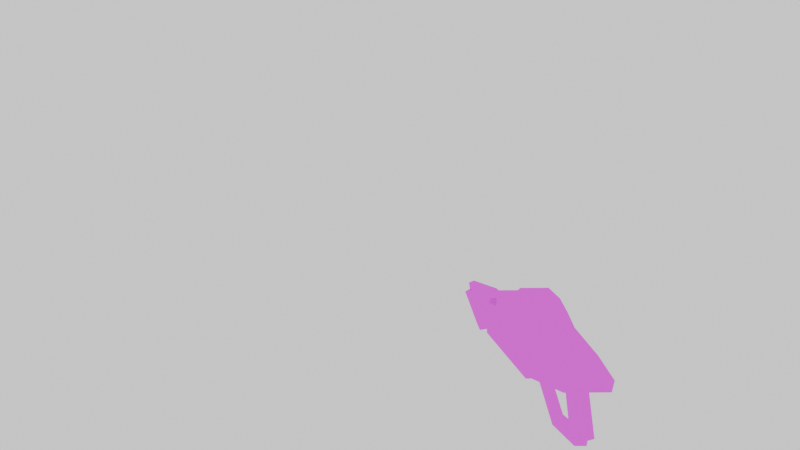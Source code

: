 # Source: qcde_q3a_mg.blend  (saved by Blender 3.4.6; exported with 4.5.12 LTS)
import bpy
from mathutils import Matrix  # noqa: F401  (used for matrix-valued properties, if any)

bpy.ops.wm.read_factory_settings(use_empty=True)
scene = bpy.context.scene
scene.name = 'Scene'

# ---- collections
col_collection = bpy.data.collections.new('Collection'); scene.collection.children.link(col_collection)
col_models_weapons2_machinegun_machinegun_md3 = bpy.data.collections.new('models/weapons2/machinegun/machinegun.md3'); scene.collection.children.link(col_models_weapons2_machinegun_machinegun_md3)
col_machinegun_barrel_md3 = bpy.data.collections.new('machinegun_barrel.md3'); scene.collection.children.link(col_machinegun_barrel_md3)

# ---- images (referenced by path relative to the original .blend; pixels are not part of the script)
import os
ASSET_DIR = os.environ.get("B2B_ASSET_DIR", "")  # directory of the original .blend (textures are referenced by path, not embedded)
HERE = os.path.dirname(os.path.abspath(__file__))  # packed textures are extracted next to this script under _unpacked/

def load_image(name, relpath, width, height, colorspace="sRGB"):
    """Load a texture the original file referenced (path relative to the .blend, or extracted next to this script)."""
    p = next((c for c in (os.path.join(HERE, relpath), os.path.join(ASSET_DIR, relpath)) if relpath and os.path.exists(c)), "")
    if p:
        img = bpy.data.images.load(p, check_existing=True)
        img.name = name
    else:  # same state as the original file: an image datablock whose file is absent (Cycles renders it pink)
        img = bpy.data.images.new(name, width, height)
        img.source = "FILE"
        img.filepath = "//" + (relpath or name)
    img.colorspace_settings.name = colorspace
    return img
img_machinegun_jpg_001 = load_image('machinegun.jpg.001', 'machinegun.jpg', 1024, 1024, 'sRGB')

# ---- materials (node trees are filled in below, after node groups)
mat_models_weapons2_gauntlet_gauntlet1_tga = bpy.data.materials.new('models/weapons2/gauntlet/gauntlet1.tga')
mat_models_weapons2_gauntlet_gauntlet1_tga.use_transparent_shadow = False

# ---- material node trees
mat_models_weapons2_gauntlet_gauntlet1_tga.use_nodes = True; mat_models_weapons2_gauntlet_gauntlet1_tga.node_tree.nodes.clear()
_N = mat_models_weapons2_gauntlet_gauntlet1_tga.node_tree.nodes; _L = mat_models_weapons2_gauntlet_gauntlet1_tga.node_tree.links
n0 = _N.new('ShaderNodeBsdfPrincipled'); n0.name = 'Principled BSDF'; n0.location = (10, 300)
n0.distribution = 'GGX'
n0.subsurface_method = 'RANDOM_WALK_SKIN'
n0.inputs[3].default_value = 1.45
n0.inputs[13].default_value = 0.0
n0.inputs[27].default_value = (0.0, 0.0, 0.0, 1.0)
n0.inputs[28].default_value = 1.0
n1 = _N.new('ShaderNodeOutputMaterial'); n1.name = 'Material Output'; n1.location = (300, 300)
n2 = _N.new('ShaderNodeTexImage'); n2.name = 'Image Texture'; n2.location = (-280, 280)
n2.image = img_machinegun_jpg_001
_L.new(n0.outputs[0], n1.inputs[0])
_L.new(n2.outputs[0], n0.inputs[0])
n1.is_active_output = True

# ---- world
world_world = bpy.data.worlds.new('World'); scene.world = world_world
world_world.use_nodes = True; world_world.node_tree.nodes.clear()
_N = world_world.node_tree.nodes; _L = world_world.node_tree.links
n0 = _N.new('ShaderNodeOutputWorld'); n0.name = 'World Output'; n0.location = (300, 300)
n1 = _N.new('ShaderNodeBackground'); n1.name = 'Background'; n1.location = (10, 300)
n1.inputs[0].default_value = (1.0, 1.0, 1.0, 1.0)
_L.new(n1.outputs[0], n0.inputs[0])
n0.is_active_output = True
world_world.color = (0.05088, 0.05088, 0.05088)
world_world.use_sun_shadow = False
world_world.sun_shadow_jitter_overblur = 0.0

# ---- cameras
cam_camera_001 = bpy.data.cameras.new('Camera.001')
cam_camera_001.lens = 12.0

# ---- meshes
me_w_machinegun_body_data = bpy.data.meshes.new('w_machinegun_body_data')
me_w_machinegun_body_data.from_pydata([(10.44, -3.266, 1.75), (9.141, 2.875, 0.8906), (9.141, -3.406, 0.9219), (8.922, 2.875, -1.141), (8.922, -3.438, -1.109), (7.516, 0.9062, -3.344), (7.516, -1.5, -3.328), (7.516, -1.5, -3.328), (2.641, 0.9062, -3.359), (2.641, -1.5, -3.344), (-1.344, 2.469, -0.9688), (-1.359, -3.031, -0.9375), (-4.844, 1.562, -0.125), (-4.844, -2.094, -0.09375), (-4.844, -2.094, -0.09375), (-5.766, 1.047, 1.328), (-5.766, -1.578, 1.344), (10.73, -2.391, 3.547), (10.44, 2.734, 1.703), (7.516, 0.9062, -3.344), (-4.844, 1.562, -0.125), (10.73, 1.891, 3.516), (6.797, -4.094, 2.969), (6.797, -2.906, 2.969), (6.938, -2.922, 3.5), (6.938, -4.094, 3.5), (7.344, -2.906, 3.859), (7.344, -4.094, 3.875), (7.906, -2.906, 3.938), (7.906, -4.094, 3.953), (8.406, -2.906, 3.703), (8.406, -4.094, 3.719), (8.703, -2.906, 3.25), (8.703, -4.094, 3.25), (8.703, -2.922, 2.688), (8.703, -4.094, 2.688), (8.406, -2.906, 2.219), (8.406, -4.109, 2.234), (7.906, -2.906, 1.984), (7.906, -4.094, 2.0), (7.344, -2.906, 2.062), (7.344, -4.094, 2.078), (6.938, -2.922, 2.438), (6.938, -4.109, 2.438), (6.625, 1.719, 3.766), (6.5, 1.734, 3.109), (9.203, 1.719, 2.594), (9.438, 2.25, 3.328), (9.328, 1.734, 3.25), (7.906, 2.438, 3.609), (9.297, 2.609, 2.516), (6.406, 2.625, 3.047), (6.547, 2.453, 3.859), (-4.172, -0.7969, -3.938), (-0.9062, 0.1875, -4.531), (-0.9062, -0.7969, -4.531), (-4.172, 0.1875, -3.938), (-0.9062, -0.7969, -4.531), (1.359, 0.2031, -1.625), (1.359, -0.7812, -1.625), (-0.9062, 0.1875, -4.531), (1.969, -0.7969, -2.125), (-0.8906, 0.1719, -5.484), (-0.8906, -0.8125, -5.484), (1.969, 0.1875, -2.125), (-0.8906, -0.8125, -5.484), (-3.969, 0.1875, -4.875), (-3.969, -0.7969, -4.875), (-0.8906, 0.1719, -5.484), (-0.8906, -0.8125, -5.484), (-3.969, -0.7969, -4.875), (-4.172, -0.7969, -3.938), (-0.9062, -0.7969, -4.531), (1.969, -0.7969, -2.125), (-0.8906, -0.8125, -5.484), (-0.9062, -0.7969, -4.531), (1.359, -0.7812, -1.625), (-0.8906, 0.1719, -5.484), (-4.172, 0.1875, -3.938), (-3.969, 0.1875, -4.875), (-0.9062, 0.1875, -4.531), (1.969, 0.1875, -2.125), (-0.9062, 0.1875, -4.531), (-0.8906, 0.1719, -5.484), (1.359, 0.2031, -1.625), (-3.922, 0.5, -4.047), (-4.75, -0.09375, -3.906), (-4.438, -1.078, -3.938), (-3.422, -1.078, -4.125), (-3.094, -0.09375, -4.203), (-3.281, 0.5156, -0.3594), (-4.109, -0.0625, -0.2188), (-3.797, -1.062, -0.25), (-2.766, -1.062, -0.4375), (-2.453, -0.07812, -0.5), (7.75, 2.109, -0.03125), (10.09, 2.109, -0.03125), (10.09, 1.406, 1.656), (7.75, -2.656, 0.0), (10.09, -1.953, 1.672), (10.09, -2.656, 0.0), (10.09, -1.969, -1.672), (7.75, -1.969, -1.672), (10.09, -0.2812, -2.391), (7.75, -0.2812, -2.391), (10.09, 1.391, -1.703), (7.75, 1.391, -1.688), (-5.766, -1.578, 1.344), (-4.719, 0.6406, 2.625), (-4.719, -1.156, 2.641), (-1.719, 0.625, 3.844), (-1.719, -1.125, 3.859), (6.078, 2.234, 4.984), (6.078, -2.719, 5.0), (5.578, 1.938, 4.516), (10.73, 1.891, 3.516), (10.73, -2.391, 3.547), (0.2656, 1.484, 4.281), (0.2656, -1.969, 4.297), (0.8281, 1.109, 5.469), (0.8281, -1.578, 5.469), (3.109, 1.266, 5.953), (3.109, -1.734, 5.969), (3.516, 1.719, 5.234), (5.578, -2.453, 4.531), (-5.766, 1.047, 1.328), (3.516, -2.188, 5.266), (9.141, 2.875, 0.8906), (10.44, 2.734, 1.703), (4.359, 2.891, 2.188), (4.172, -3.109, 2.422), (-0.9375, -2.938, 1.656), (-0.8438, -2.578, 1.828), (-4.844, -2.094, -0.09375), (-5.766, -1.578, 1.344), (-4.719, -1.156, 2.641), (-1.719, -1.125, 3.859), (-1.359, -3.031, -0.9375), (4.359, -3.406, 2.203), (8.922, -3.438, -1.109), (2.641, -1.5, -3.344), (7.516, -1.5, -3.328), (9.141, -3.406, 0.9219), (10.73, -2.391, 3.547), (10.44, -3.266, 1.75), (6.078, -2.719, 5.0), (4.359, -3.406, 2.203), (9.141, -3.406, 0.9219), (-4.844, 1.562, -0.125), (-0.9219, 2.422, 1.625), (-5.766, 1.047, 1.328), (-4.719, 0.6406, 2.625), (-1.719, 0.625, 3.844), (-1.344, 2.469, -0.9688), (2.641, 0.9062, -3.359), (8.922, 2.875, -1.141), (7.516, 0.9062, -3.344), (6.078, 2.234, 4.984), (5.578, 1.938, 4.516), (5.578, -2.453, 4.531), (6.078, -2.719, 5.0), (-0.8438, 2.078, 1.797), (4.219, 2.438, 2.375), (3.516, -2.188, 5.266), (0.2656, -1.969, 4.297), (0.8281, -1.578, 5.469), (3.109, -1.734, 5.969), (0.2656, 1.484, 4.281), (3.516, 1.719, 5.234), (0.8281, 1.109, 5.469), (3.109, 1.266, 5.953), (9.438, 2.25, 3.328), (10.73, 1.891, 3.516), (7.906, 2.438, 3.609), (6.406, 2.625, 3.047), (6.547, 2.453, 3.859), (9.297, 2.609, 2.516), (8.703, -4.094, 3.25), (6.797, -4.094, 2.969), (6.938, -4.094, 3.5), (7.344, -4.094, 3.875), (7.906, -4.094, 3.953), (8.406, -4.094, 3.719), (8.703, -4.094, 2.688), (8.406, -4.109, 2.234), (7.906, -4.094, 2.0), (7.344, -4.094, 2.078), (6.938, -4.109, 2.438)], [], [(6, 5, 4), (5, 3, 4), (4, 3, 2), (3, 1, 2), (2, 1, 0), (1, 18, 0), (13, 12, 11), (12, 10, 11), (11, 10, 9), (10, 8, 9), (9, 8, 7), (8, 19, 7), (16, 15, 14), (15, 20, 14), (0, 18, 17), (18, 21, 17), (97, 96, 95), (96, 106, 95), (96, 105, 106), (105, 104, 106), (105, 103, 104), (103, 102, 104), (103, 101, 102), (101, 98, 102), (101, 100, 98), (100, 99, 98), (55, 54, 53), (54, 56, 53), (59, 58, 57), (58, 60, 57), (141, 139, 140), (139, 137, 140), (139, 138, 137), (138, 131, 137), (138, 130, 131), (130, 132, 131), (130, 164, 132), (164, 136, 132), (139, 142, 138), (137, 131, 133), (131, 134, 133), (131, 135, 134), (63, 62, 61), (62, 64, 61), (147, 144, 146), (144, 145, 146), (144, 143, 145), (160, 159, 138), (159, 130, 138), (159, 163, 130), (163, 164, 130), (163, 165, 164), (163, 166, 165), (170, 168, 169), (168, 167, 169), (168, 162, 167), (162, 161, 167), (162, 129, 161), (129, 149, 161), (129, 153, 149), (153, 148, 149), (68, 65, 66), (65, 67, 66), (53, 56, 67), (56, 66, 67), (168, 158, 162), (158, 129, 162), (158, 157, 129), (157, 174, 129), (157, 175, 174), (70, 69, 71), (69, 72, 71), (183, 177, 184), (177, 185, 184), (177, 186, 185), (186, 177, 187), (177, 178, 187), (177, 179, 178), (179, 177, 180), (177, 181, 180), (177, 182, 181), (74, 73, 75), (73, 76, 75), (79, 78, 77), (78, 80, 77), (83, 82, 81), (82, 84, 81), (116, 115, 113), (115, 112, 113), (112, 114, 113), (114, 124, 113), (114, 123, 124), (123, 126, 124), (123, 122, 126), (123, 121, 122), (121, 120, 122), (121, 119, 120), (119, 118, 120), (119, 117, 118), (117, 111, 118), (117, 110, 111), (110, 109, 111), (110, 108, 109), (108, 107, 109), (108, 125, 107), (135, 131, 136), (131, 132, 136), (148, 150, 149), (150, 151, 149), (151, 152, 149), (152, 161, 149), (152, 167, 161), (156, 154, 155), (154, 153, 155), (153, 129, 155), (129, 127, 155), (127, 129, 128), (129, 174, 128), (175, 157, 173), (157, 172, 173), (173, 172, 171), (172, 128, 171), (171, 128, 176), (128, 174, 176), (24, 23, 22), (23, 43, 22), (23, 42, 43), (42, 41, 43), (42, 40, 41), (40, 39, 41), (40, 38, 39), (38, 37, 39), (38, 36, 37), (36, 35, 37), (36, 34, 35), (34, 33, 35), (34, 32, 33), (32, 31, 33), (32, 30, 31), (30, 29, 31), (30, 28, 29), (28, 27, 29), (28, 26, 27), (26, 25, 27), (26, 24, 25), (24, 22, 25), (90, 85, 91), (85, 86, 91), (85, 87, 86), (87, 92, 86), (87, 93, 92), (92, 91, 86), (49, 47, 48), (47, 46, 48), (47, 50, 46), (50, 51, 46), (52, 49, 44), (49, 48, 44), (48, 46, 44), (46, 45, 44), (46, 51, 45), (51, 44, 45), (51, 52, 44), (88, 93, 87), (87, 85, 88), (85, 89, 88), (85, 90, 89), (90, 94, 89), (93, 88, 94), (88, 89, 94)])
_uv = me_w_machinegun_body_data.uv_layers.new(name='UVMap')
_uv.uv.foreach_set('vector', [0.2402, 0.2512, 0.2413, 0.3083, 0.1525, 0.2063, 0.2413, 0.3083, 0.1551, 0.3552, 0.1525, 0.2063, 0.1525, 0.2063, 0.1551, 0.3552, 0.1046, 0.207, 0.1551, 0.3552, 0.1071, 0.356, 0.1046, 0.207, 0.1046, 0.207, 0.1071, 0.356, 0.0497, 0.2111, 0.1071, 0.356, 0.0521, 0.3529, 0.0497, 0.2111, 0.3332, 0.4533, 0.3355, 0.3511, 0.2378, 0.4779, 0.3355, 0.3511, 0.2414, 0.3241, 0.2378, 0.4779, 0.2378, 0.4779, 0.2414, 0.3241, 0.1615, 0.4341, 0.2414, 0.3241, 0.163, 0.3667, 0.1615, 0.4341, 0.1615, 0.4341, 0.163, 0.3667, 0.0022, 0.4315, 0.163, 0.3667, 0.0038, 0.3641, 0.0022, 0.4315, 0.0084, 0.6004, 0.0068, 0.4704, 0.0963, 0.5911, 0.0068, 0.4704, 0.0972, 0.488, 0.0963, 0.5911, 0.0497, 0.2111, 0.0521, 0.3529, 0.0048, 0.232, 0.0521, 0.3529, 0.0065, 0.3333, 0.0048, 0.232, 0.558, 0.0041, 0.4731, 0.004, 0.4728, 0.0883, 0.4731, 0.004, 0.3886, 0.0882, 0.4728, 0.0883, 0.4731, 0.004, 0.3888, 0.0038, 0.3886, 0.0882, 0.3888, 0.0038, 0.3107, 0.0879, 0.3886, 0.0882, 0.3888, 0.0038, 0.3112, 0.0036, 0.3107, 0.0879, 0.3112, 0.0036, 0.3902, 0.0882, 0.3107, 0.0879, 0.3112, 0.0036, 0.3904, 0.0038, 0.3902, 0.0882, 0.3904, 0.0038, 0.4752, 0.0884, 0.3902, 0.0882, 0.3904, 0.0038, 0.4754, 0.004, 0.4752, 0.0884, 0.4754, 0.004, 0.5597, 0.0041, 0.4752, 0.0884, 0.2359, 0.6028, 0.2364, 0.6349, 0.1539, 0.6026, 0.2364, 0.6349, 0.1538, 0.6346, 0.1539, 0.6026, 0.1202, 0.6348, 0.12, 0.6035, 0.2408, 0.6351, 0.12, 0.6035, 0.2406, 0.6037, 0.2408, 0.6351, 0.855, 0.0078, 0.9169, 0.1074, 0.641, 0.0076, 0.9169, 0.1074, 0.4658, 0.114, 0.641, 0.0076, 0.9169, 0.1074, 0.7158, 0.2557, 0.4658, 0.114, 0.7158, 0.2557, 0.4843, 0.2306, 0.4658, 0.114, 0.7158, 0.2557, 0.697, 0.2691, 0.4843, 0.2306, 0.697, 0.2691, 0.4929, 0.2449, 0.4843, 0.2306, 0.697, 0.2691, 0.5328, 0.3465, 0.4929, 0.2449, 0.5328, 0.3465, 0.4475, 0.3305, 0.4929, 0.2449, 0.9169, 0.1074, 0.9266, 0.1984, 0.7158, 0.2557, 0.4658, 0.114, 0.4843, 0.2306, 0.3129, 0.1516, 0.4843, 0.2306, 0.2721, 0.2166, 0.3129, 0.1516, 0.4843, 0.2306, 0.3137, 0.2783, 0.2721, 0.2166, 0.2406, 0.6354, 0.2404, 0.604, 0.1197, 0.6351, 0.2404, 0.604, 0.1195, 0.6038, 0.1197, 0.6351, 0.2248, 0.0147, 0.2816, 0.0508, 0.014, 0.0721, 0.2816, 0.0508, 0.0897, 0.1956, 0.014, 0.0721, 0.2816, 0.0508, 0.2942, 0.1311, 0.0897, 0.1956, 0.7915, 0.3793, 0.7519, 0.3549, 0.7158, 0.2557, 0.7519, 0.3549, 0.697, 0.2691, 0.7158, 0.2557, 0.7519, 0.3549, 0.6715, 0.3886, 0.697, 0.2691, 0.6715, 0.3886, 0.5328, 0.3465, 0.697, 0.2691, 0.6715, 0.3886, 0.5543, 0.3954, 0.5328, 0.3465, 0.6715, 0.3886, 0.6506, 0.4134, 0.5543, 0.3954, 0.6507, 0.4138, 0.6717, 0.3887, 0.554, 0.3959, 0.6717, 0.3887, 0.5323, 0.3469, 0.554, 0.3959, 0.6717, 0.3887, 0.6996, 0.2686, 0.5323, 0.3469, 0.6996, 0.2686, 0.4923, 0.2449, 0.5323, 0.3469, 0.6996, 0.2686, 0.7161, 0.255, 0.4923, 0.2449, 0.7161, 0.255, 0.4836, 0.2303, 0.4923, 0.2449, 0.7161, 0.255, 0.465, 0.114, 0.4836, 0.2303, 0.465, 0.114, 0.3115, 0.1522, 0.4836, 0.2303, 0.2366, 0.6345, 0.2361, 0.6024, 0.1194, 0.6355, 0.2361, 0.6024, 0.1194, 0.6024, 0.1194, 0.6355, 0.1539, 0.6026, 0.1538, 0.6346, 0.1194, 0.6024, 0.1538, 0.6346, 0.1194, 0.6355, 0.1194, 0.6024, 0.6717, 0.3887, 0.7524, 0.3548, 0.6996, 0.2686, 0.7524, 0.3548, 0.7161, 0.255, 0.6996, 0.2686, 0.7524, 0.3548, 0.788, 0.381, 0.7161, 0.255, 0.788, 0.381, 0.8062, 0.2935, 0.7161, 0.255, 0.788, 0.381, 0.8128, 0.3294, 0.8062, 0.2935, 0.1219, 0.6042, 0.2352, 0.6043, 0.1241, 0.6355, 0.2352, 0.6043, 0.2385, 0.6359, 0.1241, 0.6355, 0.2033, 0.092, 0.2033, 0.1141, 0.1912, 0.0733, 0.2033, 0.1141, 0.1707, 0.0641, 0.1912, 0.0733, 0.2033, 0.1141, 0.1483, 0.0673, 0.1707, 0.0641, 0.1483, 0.0673, 0.2033, 0.1141, 0.1313, 0.0818, 0.2033, 0.1141, 0.125, 0.103, 0.1313, 0.0818, 0.2033, 0.1141, 0.1313, 0.1243, 0.125, 0.103, 0.1313, 0.1243, 0.2033, 0.1141, 0.1483, 0.1388, 0.2033, 0.1141, 0.1707, 0.1419, 0.1483, 0.1388, 0.2033, 0.1141, 0.1912, 0.1327, 0.1707, 0.1419, 0.121, 0.6046, 0.2355, 0.6043, 0.1572, 0.6345, 0.2355, 0.6043, 0.23, 0.6342, 0.1572, 0.6345, 0.1219, 0.6032, 0.1241, 0.6345, 0.2352, 0.6033, 0.1241, 0.6345, 0.2386, 0.6349, 0.2352, 0.6033, 0.1201, 0.6041, 0.1563, 0.6341, 0.2346, 0.6039, 0.1563, 0.6341, 0.2291, 0.6337, 0.2346, 0.6039, 0.9958, 0.4134, 0.9977, 0.6508, 0.7431, 0.4023, 0.9977, 0.6508, 0.741, 0.6684, 0.7431, 0.4023, 0.741, 0.6684, 0.7067, 0.6514, 0.7431, 0.4023, 0.7067, 0.6514, 0.7069, 0.4174, 0.7431, 0.4023, 0.7067, 0.6514, 0.5994, 0.6416, 0.7069, 0.4174, 0.5994, 0.6416, 0.5978, 0.4318, 0.7069, 0.4174, 0.5994, 0.6416, 0.5761, 0.4525, 0.5978, 0.4318, 0.5994, 0.6416, 0.5753, 0.622, 0.5761, 0.4525, 0.5753, 0.622, 0.4503, 0.4641, 0.5761, 0.4525, 0.5753, 0.622, 0.4512, 0.6097, 0.4503, 0.4641, 0.4512, 0.6097, 0.3798, 0.4434, 0.4503, 0.4641, 0.4512, 0.6097, 0.3807, 0.6328, 0.3798, 0.4434, 0.3807, 0.6328, 0.2711, 0.4884, 0.3798, 0.4434, 0.3807, 0.6328, 0.2714, 0.586, 0.2711, 0.4884, 0.2714, 0.586, 0.1011, 0.488, 0.2711, 0.4884, 0.2714, 0.586, 0.1014, 0.5873, 0.1011, 0.488, 0.1014, 0.5873, 0.0021, 0.4635, 0.1011, 0.488, 0.1014, 0.5873, 0.0025, 0.6089, 0.0021, 0.4635, 0.3137, 0.2783, 0.4843, 0.2306, 0.4475, 0.3305, 0.4843, 0.2306, 0.4929, 0.2449, 0.4475, 0.3305, 0.3115, 0.1522, 0.2706, 0.2175, 0.4836, 0.2303, 0.2706, 0.2175, 0.3123, 0.2795, 0.4836, 0.2303, 0.3123, 0.2795, 0.4467, 0.3316, 0.4836, 0.2303, 0.4467, 0.3316, 0.4923, 0.2449, 0.4836, 0.2303, 0.4467, 0.3316, 0.5323, 0.3469, 0.4923, 0.2449, 0.8559, 0.0093, 0.641, 0.009, 0.9181, 0.107, 0.641, 0.009, 0.465, 0.114, 0.9181, 0.107, 0.465, 0.114, 0.7161, 0.255, 0.9181, 0.107, 0.7161, 0.255, 0.9278, 0.1978, 0.9181, 0.107, 0.9278, 0.1978, 0.7161, 0.255, 0.9849, 0.2339, 0.7161, 0.255, 0.8062, 0.2935, 0.9849, 0.2339, 0.8128, 0.3294, 0.788, 0.381, 0.8731, 0.3181, 0.788, 0.381, 0.9975, 0.3149, 0.8731, 0.3181, 0.8731, 0.3181, 0.9975, 0.3149, 0.9409, 0.3055, 0.9975, 0.3149, 0.9849, 0.2339, 0.9409, 0.3055, 0.9409, 0.3055, 0.9849, 0.2339, 0.9343, 0.2695, 0.9849, 0.2339, 0.8062, 0.2935, 0.9343, 0.2695, 0.8982, 0.7919, 0.8691, 0.7916, 0.8687, 0.8434, 0.8691, 0.7916, 0.8396, 0.843, 0.8687, 0.8434, 0.8691, 0.7916, 0.84, 0.7913, 0.8396, 0.843, 0.84, 0.7913, 0.8197, 0.8428, 0.8396, 0.843, 0.84, 0.7913, 0.8201, 0.791, 0.8197, 0.8428, 0.8201, 0.791, 0.8154, 0.8428, 0.8197, 0.8428, 0.8201, 0.791, 0.8158, 0.791, 0.8154, 0.8428, 0.8158, 0.791, 0.828, 0.8429, 0.8154, 0.8428, 0.8158, 0.791, 0.8284, 0.7911, 0.828, 0.8429, 0.8284, 0.7911, 0.8535, 0.8432, 0.828, 0.8429, 0.8284, 0.7911, 0.8539, 0.7914, 0.8535, 0.8432, 0.8539, 0.7914, 0.8839, 0.8435, 0.8535, 0.8432, 0.8539, 0.7914, 0.8843, 0.7917, 0.8839, 0.8435, 0.8843, 0.7917, 0.9095, 0.8438, 0.8839, 0.8435, 0.8843, 0.7917, 0.9098, 0.792, 0.9095, 0.8438, 0.9098, 0.792, 0.9221, 0.8439, 0.9095, 0.8438, 0.9098, 0.792, 0.9224, 0.7921, 0.9221, 0.8439, 0.9224, 0.7921, 0.9178, 0.8438, 0.9221, 0.8439, 0.9224, 0.7921, 0.9181, 0.792, 0.9178, 0.8438, 0.9181, 0.792, 0.8979, 0.8437, 0.9178, 0.8438, 0.9181, 0.792, 0.8982, 0.7919, 0.8979, 0.8437, 0.8982, 0.7919, 0.8687, 0.8434, 0.8979, 0.8437, 0.5191, 0.4086, 0.3935, 0.3883, 0.5084, 0.4462, 0.3935, 0.3883, 0.3827, 0.4259, 0.5084, 0.4462, 0.3935, 0.3883, 0.3872, 0.4117, 0.3827, 0.4259, 0.3872, 0.4117, 0.5128, 0.432, 0.3827, 0.4259, 0.3872, 0.4117, 0.5264, 0.3856, 0.5128, 0.432, 0.5128, 0.432, 0.5084, 0.4462, 0.3827, 0.4259, 0.9972, 0.7379, 0.997, 0.8235, 0.9888, 0.796, 0.997, 0.8235, 0.9607, 0.7959, 0.9888, 0.796, 0.997, 0.8235, 0.9425, 0.8231, 0.9607, 0.7959, 0.9425, 0.8231, 0.9424, 0.6668, 0.9607, 0.7959, 0.9972, 0.6665, 0.9972, 0.7379, 0.9892, 0.6733, 0.9972, 0.7379, 0.9888, 0.796, 0.9892, 0.6733, 0.9888, 0.796, 0.9607, 0.7959, 0.9892, 0.6733, 0.9607, 0.7959, 0.9607, 0.6733, 0.9892, 0.6733, 0.9607, 0.7959, 0.9424, 0.6668, 0.9607, 0.6733, 0.9424, 0.6668, 0.9892, 0.6733, 0.9607, 0.6733, 0.9424, 0.6668, 0.9972, 0.6665, 0.9892, 0.6733, 0.4008, 0.3653, 0.5264, 0.3856, 0.3872, 0.4117, 0.3872, 0.4117, 0.3935, 0.3883, 0.4008, 0.3653, 0.3935, 0.3883, 0.4047, 0.3508, 0.4008, 0.3653, 0.3935, 0.3883, 0.5191, 0.4086, 0.4047, 0.3508, 0.5191, 0.4086, 0.5303, 0.3712, 0.4047, 0.3508, 0.5264, 0.3856, 0.4008, 0.3653, 0.5303, 0.3712, 0.4008, 0.3653, 0.4047, 0.3508, 0.5303, 0.3712])
me_w_machinegun_body_data.materials.append(mat_models_weapons2_gauntlet_gauntlet1_tga)
me_w_machinegun_body_data.update()
me_b_barrel_data = bpy.data.meshes.new('b_barrel_data')
me_b_barrel_data.from_pydata([(0.0, 0.04688, 3.031), (0.01562, 3.078, -0.01562), (0.01562, 2.672, 1.5), (0.0, 1.562, 2.609), (0.0, 0.04688, 3.031), (0.0, -1.453, 2.625), (0.01562, -2.578, 1.516), (0.01562, -3.0, 0.01562), (0.01562, -2.594, -1.5), (0.01562, -1.484, -2.625), (0.01562, 0.01562, 0.0), (0.01562, 0.01562, -3.016), (0.01562, 1.531, -2.625), (0.01562, 2.656, -1.531), (0.01562, 0.01562, -3.016), (0.01562, 3.078, -0.01562), (15.11, 1.141, -0.625), (15.11, 1.141, 0.6406), (0.01562, 2.672, 1.5), (0.01562, 2.672, 1.5), (15.11, 1.141, 0.6406), (0.0, 1.562, 2.609), (15.11, 0.03125, 1.297), (0.0, 0.04688, 3.031), (0.0, 0.04688, 3.031), (15.11, 0.03125, 1.297), (0.0, -1.453, 2.625), (15.11, -1.062, 0.6562), (0.01562, -2.578, 1.516), (0.01562, -2.578, 1.516), (15.11, -1.062, 0.6562), (0.01562, -3.0, 0.01562), (15.11, -1.062, -0.6094), (0.01562, -2.594, -1.5), (0.01562, -2.594, -1.5), (15.11, -1.062, -0.6094), (0.01562, -1.484, -2.625), (15.11, 0.03125, -1.25), (0.01562, 0.01562, -3.016), (0.01562, 0.01562, -3.016), (15.11, 0.03125, -1.25), (0.01562, 1.531, -2.625), (15.11, 1.141, -0.625), (0.01562, 2.656, -1.531), (0.01562, 2.656, -1.531), (15.69, -0.4844, 1.828), (15.2, 0.9062, 0.8438), (15.2, -0.8125, 0.875), (15.69, 0.5781, 1.828), (15.69, -1.797, -0.5156), (15.2, -0.8125, 0.875), (15.2, -0.8281, -0.8438), (15.69, -1.781, 0.5469), (15.69, 0.5469, -1.828), (15.2, -0.8281, -0.8438), (15.2, 0.875, -0.8594), (15.69, -0.5, -1.812), (15.67, 1.859, 0.5156), (15.2, 0.875, -0.8594), (15.2, 0.9062, 0.8438), (15.69, 1.859, -0.5312), (1.594, -0.4688, 3.844), (15.69, 0.5781, 1.828), (15.69, -0.4844, 1.828), (1.594, 0.5781, 3.844), (15.2, -0.8125, 0.875), (1.078, -0.6562, 2.266), (1.594, -0.4688, 3.844), (15.69, -0.4844, 1.828), (15.2, 0.9062, 0.8438), (1.594, 0.5781, 3.844), (1.078, 0.75, 2.25), (15.69, 0.5781, 1.828), (1.594, -3.812, -0.5), (15.69, -1.781, 0.5469), (15.69, -1.797, -0.5156), (1.594, -3.797, 0.5469), (15.2, -0.8281, -0.8438), (1.078, -2.234, -0.6875), (1.594, -3.812, -0.5), (15.69, -1.797, -0.5156), (15.2, -0.8125, 0.875), (1.594, -3.797, 0.5469), (1.078, -2.219, 0.7188), (15.69, -1.781, 0.5469), (1.594, 0.5312, -3.844), (15.69, -0.5, -1.812), (15.69, 0.5469, -1.828), (1.594, -0.5156, -3.828), (15.2, 0.875, -0.8594), (1.078, 0.7344, -2.266), (1.594, 0.5312, -3.844), (15.69, 0.5469, -1.828), (15.2, -0.8281, -0.8438), (1.594, -0.5156, -3.828), (1.078, -0.6875, -2.25), (15.69, -0.5, -1.812), (1.594, 3.859, 0.5), (15.69, 1.859, -0.5312), (15.67, 1.859, 0.5156), (1.594, 3.859, -0.5469), (15.2, 0.9062, 0.8438), (1.078, 2.297, 0.7031), (1.594, 3.859, 0.5), (15.67, 1.859, 0.5156), (15.2, 0.875, -0.8594), (1.594, 3.859, -0.5469), (1.078, 2.281, -0.7031), (15.69, 1.859, -0.5312), (1.078, -0.6562, 2.266), (1.594, 0.5781, 3.844), (1.594, -0.4688, 3.844), (1.078, 0.75, 2.25), (1.078, -2.234, -0.6875), (1.594, -3.797, 0.5469), (1.594, -3.812, -0.5), (1.078, -2.219, 0.7188), (1.078, 2.297, 0.7031), (1.594, 3.859, -0.5469), (1.594, 3.859, 0.5), (1.078, 2.281, -0.7031), (1.078, 0.7344, -2.266), (1.594, -0.5156, -3.828), (1.594, 0.5312, -3.844), (1.078, -0.6875, -2.25), (15.2, -0.8125, 0.875), (15.2, 0.875, -0.8594), (15.2, -0.8281, -0.8438), (15.2, 0.9062, 0.8438)], [], [(11, 9, 10), (9, 4, 10), (9, 8, 4), (8, 7, 4), (19, 21, 20), (21, 22, 20), (21, 23, 22), (24, 26, 25), (26, 27, 25), (26, 28, 27), (29, 31, 30), (31, 32, 30), (31, 33, 32), (34, 36, 35), (36, 37, 35), (36, 38, 37), (39, 41, 40), (41, 42, 40), (41, 43, 42), (44, 15, 16), (15, 17, 16), (15, 18, 17), (3, 2, 0), (2, 1, 0), (5, 4, 6), (4, 7, 6), (1, 13, 0), (13, 12, 0), (0, 12, 10), (12, 14, 10), (47, 46, 45), (46, 48, 45), (51, 50, 49), (50, 52, 49), (55, 54, 53), (54, 56, 53), (59, 58, 57), (58, 60, 57), (63, 62, 61), (62, 64, 61), (66, 65, 67), (65, 68, 67), (71, 70, 69), (70, 72, 69), (75, 74, 73), (74, 76, 73), (78, 77, 79), (77, 80, 79), (83, 82, 81), (82, 84, 81), (87, 86, 85), (86, 88, 85), (90, 89, 91), (89, 92, 91), (95, 94, 93), (94, 96, 93), (99, 98, 97), (98, 100, 97), (102, 101, 103), (101, 104, 103), (107, 106, 105), (106, 108, 105), (111, 110, 109), (110, 112, 109), (115, 114, 113), (114, 116, 113), (119, 118, 117), (118, 120, 117), (123, 122, 121), (122, 124, 121), (127, 126, 125), (126, 128, 125)])
_uv = me_b_barrel_data.uv_layers.new(name='UVMap')
_uv.uv.foreach_set('vector', [0.9964, 0.0035, 0.9662, 0.0172, 0.997, 0.1025, 0.9662, 0.0172, 0.9975, 0.2015, 0.997, 0.1025, 0.9662, 0.0172, 0.9443, 0.0538, 0.9975, 0.2015, 0.9443, 0.0538, 0.9365, 0.1034, 0.9975, 0.2015, 0.021, 0.8173, 0.0217, 0.7322, 0.9323, 0.7697, 0.0217, 0.7322, 0.9319, 0.7007, 0.9323, 0.7697, 0.0217, 0.7322, 0.021, 0.6498, 0.9319, 0.7007, 0.021, 0.6496, 0.0217, 0.7322, 0.9319, 0.6997, 0.0217, 0.7322, 0.9323, 0.7693, 0.9319, 0.6997, 0.0217, 0.7322, 0.021, 0.8171, 0.9323, 0.7693, 0.0219, 0.8155, 0.0219, 0.7319, 0.9324, 0.7685, 0.0219, 0.7319, 0.9324, 0.6983, 0.9324, 0.7685, 0.0219, 0.7319, 0.0221, 0.6483, 0.9324, 0.6983, 0.021, 0.8173, 0.0217, 0.7322, 0.9323, 0.7698, 0.0217, 0.7322, 0.9319, 0.7009, 0.9323, 0.7698, 0.0217, 0.7322, 0.021, 0.6498, 0.9319, 0.7009, 0.021, 0.6496, 0.0217, 0.7322, 0.9319, 0.6995, 0.0217, 0.7322, 0.9323, 0.7691, 0.9319, 0.6995, 0.0217, 0.7322, 0.021, 0.8171, 0.9323, 0.7691, 0.024, 0.6489, 0.0241, 0.7325, 0.9332, 0.6985, 0.0241, 0.7325, 0.9331, 0.7687, 0.9332, 0.6985, 0.0241, 0.7325, 0.0238, 0.8161, 0.9331, 0.7687, 0.9662, 0.1878, 0.9443, 0.1512, 0.9964, 0.2015, 0.9443, 0.1512, 0.9365, 0.1015, 0.9964, 0.2015, 0.9672, 0.1887, 0.9975, 0.2015, 0.9449, 0.1528, 0.9975, 0.2015, 0.9365, 0.1034, 0.9449, 0.1528, 0.9365, 0.1015, 0.9449, 0.0522, 0.9964, 0.2015, 0.9449, 0.0522, 0.9672, 0.0163, 0.9964, 0.2015, 0.9964, 0.2015, 0.9672, 0.0163, 0.997, 0.1025, 0.9672, 0.0163, 0.9975, 0.0035, 0.997, 0.1025, 0.0398, 0.9124, 0.0391, 0.8371, 0.1151, 0.9038, 0.0391, 0.8371, 0.1146, 0.8447, 0.1151, 0.9038, 0.0397, 0.8369, 0.0386, 0.9122, 0.1148, 0.8457, 0.0386, 0.9122, 0.1141, 0.9048, 0.1148, 0.8457, 0.0404, 0.9134, 0.0395, 0.8382, 0.1155, 0.9047, 0.0395, 0.8382, 0.115, 0.8457, 0.1155, 0.9047, 0.0397, 0.9113, 0.0386, 0.8361, 0.1148, 0.9026, 0.0386, 0.8361, 0.1141, 0.8435, 0.1148, 0.9026, 0.9929, 0.9923, 0.9937, 0.9341, 0.1549, 0.9924, 0.9937, 0.9341, 0.1562, 0.9342, 0.1549, 0.9924, 0.1406, 0.828, 0.9779, 0.8609, 0.1563, 0.934, 0.9779, 0.8609, 0.9947, 0.935, 0.1563, 0.934, 0.1407, 0.8271, 0.1563, 0.934, 0.978, 0.86, 0.1563, 0.934, 0.9948, 0.9346, 0.978, 0.86, 0.9937, 0.9341, 0.993, 0.9926, 0.1562, 0.9342, 0.993, 0.9926, 0.1549, 0.9924, 0.1562, 0.9342, 0.1406, 0.828, 0.9779, 0.8609, 0.1563, 0.934, 0.9779, 0.8609, 0.9947, 0.935, 0.1563, 0.934, 0.1407, 0.8271, 0.1563, 0.934, 0.978, 0.86, 0.1563, 0.934, 0.9948, 0.9346, 0.978, 0.86, 0.9937, 0.9341, 0.9929, 0.9925, 0.1562, 0.9342, 0.9929, 0.9925, 0.1549, 0.9924, 0.1562, 0.9342, 0.1406, 0.828, 0.9779, 0.8609, 0.1563, 0.934, 0.9779, 0.8609, 0.9947, 0.935, 0.1563, 0.934, 0.1407, 0.8271, 0.1563, 0.934, 0.978, 0.86, 0.1563, 0.934, 0.9948, 0.9346, 0.978, 0.86, 0.993, 0.9924, 0.9937, 0.9341, 0.1549, 0.9924, 0.9937, 0.9341, 0.1562, 0.9342, 0.1549, 0.9924, 0.1406, 0.828, 0.9779, 0.8609, 0.1563, 0.934, 0.9779, 0.8609, 0.9947, 0.935, 0.1563, 0.934, 0.1407, 0.8271, 0.1563, 0.934, 0.978, 0.86, 0.1563, 0.934, 0.9948, 0.9346, 0.978, 0.86, 0.1561, 0.9929, 0.1567, 0.9326, 0.0414, 0.9935, 0.1567, 0.9326, 0.0413, 0.9333, 0.0414, 0.9935, 0.1556, 0.9931, 0.1565, 0.9329, 0.0409, 0.9935, 0.1565, 0.9329, 0.0411, 0.9334, 0.0409, 0.9935, 0.1556, 0.9929, 0.1565, 0.9326, 0.0409, 0.9935, 0.1565, 0.9326, 0.041, 0.9333, 0.0409, 0.9935, 0.1565, 0.9329, 0.1556, 0.993, 0.0413, 0.9333, 0.1556, 0.993, 0.0409, 0.9935, 0.0413, 0.9333, 0.0511, 0.8431, 0.1026, 0.8424, 0.0517, 0.9083, 0.1026, 0.8424, 0.1032, 0.9076, 0.0517, 0.9083])
me_b_barrel_data.materials.append(mat_models_weapons2_gauntlet_gauntlet1_tga)
me_b_barrel_data.update()

# ---- objects
ob_camera = bpy.data.objects.new('Camera', cam_camera_001)
ob_w_machinegun_body = bpy.data.objects.new('w_machinegun_body', me_w_machinegun_body_data)
ob_tag_flash = bpy.data.objects.new('tag_flash', None)
ob_tag_barrel = bpy.data.objects.new('tag_barrel', None)
ob_tag_weapon = bpy.data.objects.new('tag_weapon', None)
ob_b_barrel = bpy.data.objects.new('b_barrel', me_b_barrel_data)
ob_tag_flash_001 = bpy.data.objects.new('tag_flash.001', None)
ob_tag_barrel_001 = bpy.data.objects.new('tag_barrel.001', None)
ob_tag_weapon_001 = bpy.data.objects.new('tag_weapon.001', None)

# ---- transforms, parenting, visibility, modifiers, constraints
ob_camera.location = (-25.03, 13.95, 12.58)
ob_camera.rotation_euler = (1.571, 0.0, -1.571)
ob_w_machinegun_body.location = (0.0, 0.0, 0.0)
ob_tag_flash.location = (25.56, -0.2992, 0.1677)
ob_tag_flash.rotation_mode = 'QUATERNION'
ob_tag_flash.rotation_quaternion = (1.0, 0.0, 0.0, 0.0)
ob_tag_flash.empty_display_type = 'ARROWS'
ob_tag_barrel.location = (9.844, -0.3149, 0.1675)
ob_tag_barrel.rotation_mode = 'QUATERNION'
ob_tag_barrel.rotation_quaternion = (1.0, -9.779e-05, 0.0, 0.0)
ob_tag_barrel.empty_display_type = 'ARROWS'
ob_tag_weapon.location = (0.0, 0.0, 0.0)
ob_tag_weapon.rotation_mode = 'QUATERNION'
ob_tag_weapon.rotation_quaternion = (1.0, 1.552e-10, 0.0, 0.0)
ob_tag_weapon.empty_display_type = 'ARROWS'
ob_b_barrel.parent = ob_tag_barrel
ob_b_barrel.location = (0.0, 0.0, 0.0)
ob_b_barrel.rotation_euler = (1.178, 0.0, 0.0)
ob_tag_flash_001.location = (15.72, 0.01562, 0.00022)
ob_tag_flash_001.rotation_mode = 'QUATERNION'
ob_tag_flash_001.rotation_quaternion = (1.0, 9.779e-05, 0.0, 0.0)
ob_tag_flash_001.empty_display_type = 'ARROWS'
ob_tag_barrel_001.location = (0.0, 0.0, 0.0)
ob_tag_barrel_001.rotation_mode = 'QUATERNION'
ob_tag_barrel_001.rotation_quaternion = (1.0, -1.574e-10, 0.0, 0.0)
ob_tag_barrel_001.empty_display_type = 'ARROWS'
ob_tag_weapon_001.location = (-9.844, 0.3149, -0.1675)
ob_tag_weapon_001.rotation_mode = 'QUATERNION'
ob_tag_weapon_001.rotation_quaternion = (1.0, 9.779e-05, 0.0, 0.0)
ob_tag_weapon_001.empty_display_type = 'ARROWS'

# ---- collection membership
col_collection.objects.link(ob_camera)
col_models_weapons2_machinegun_machinegun_md3.objects.link(ob_w_machinegun_body)
col_models_weapons2_machinegun_machinegun_md3.objects.link(ob_tag_flash)
col_models_weapons2_machinegun_machinegun_md3.objects.link(ob_tag_barrel)
col_models_weapons2_machinegun_machinegun_md3.objects.link(ob_tag_weapon)
col_machinegun_barrel_md3.objects.link(ob_b_barrel)
col_machinegun_barrel_md3.objects.link(ob_tag_flash_001)
col_machinegun_barrel_md3.objects.link(ob_tag_barrel_001)
col_machinegun_barrel_md3.objects.link(ob_tag_weapon_001)

# ---- scene / render settings (as saved in the file)
scene.camera = ob_camera
scene.frame_start = 1; scene.frame_end = 4; scene.frame_set(4)
scene.render.engine = 'BLENDER_EEVEE_NEXT'
scene.render.image_settings.color_depth = '16'
scene.render.image_settings.compression = 0
scene.render.image_settings.color_management = 'OVERRIDE'
scene.render.resolution_x = 960
scene.render.resolution_y = 540
scene.render.fps = 6
scene.render.filter_size = 1.0
scene.render.film_transparent = True
scene.cycles.sampling_pattern = 'TABULATED_SOBOL'
scene.cycles.use_light_tree = False
scene.eevee.motion_blur_depth_scale = 0.0
scene.view_settings.view_transform = 'Filmic'
bpy.context.view_layer.update()
